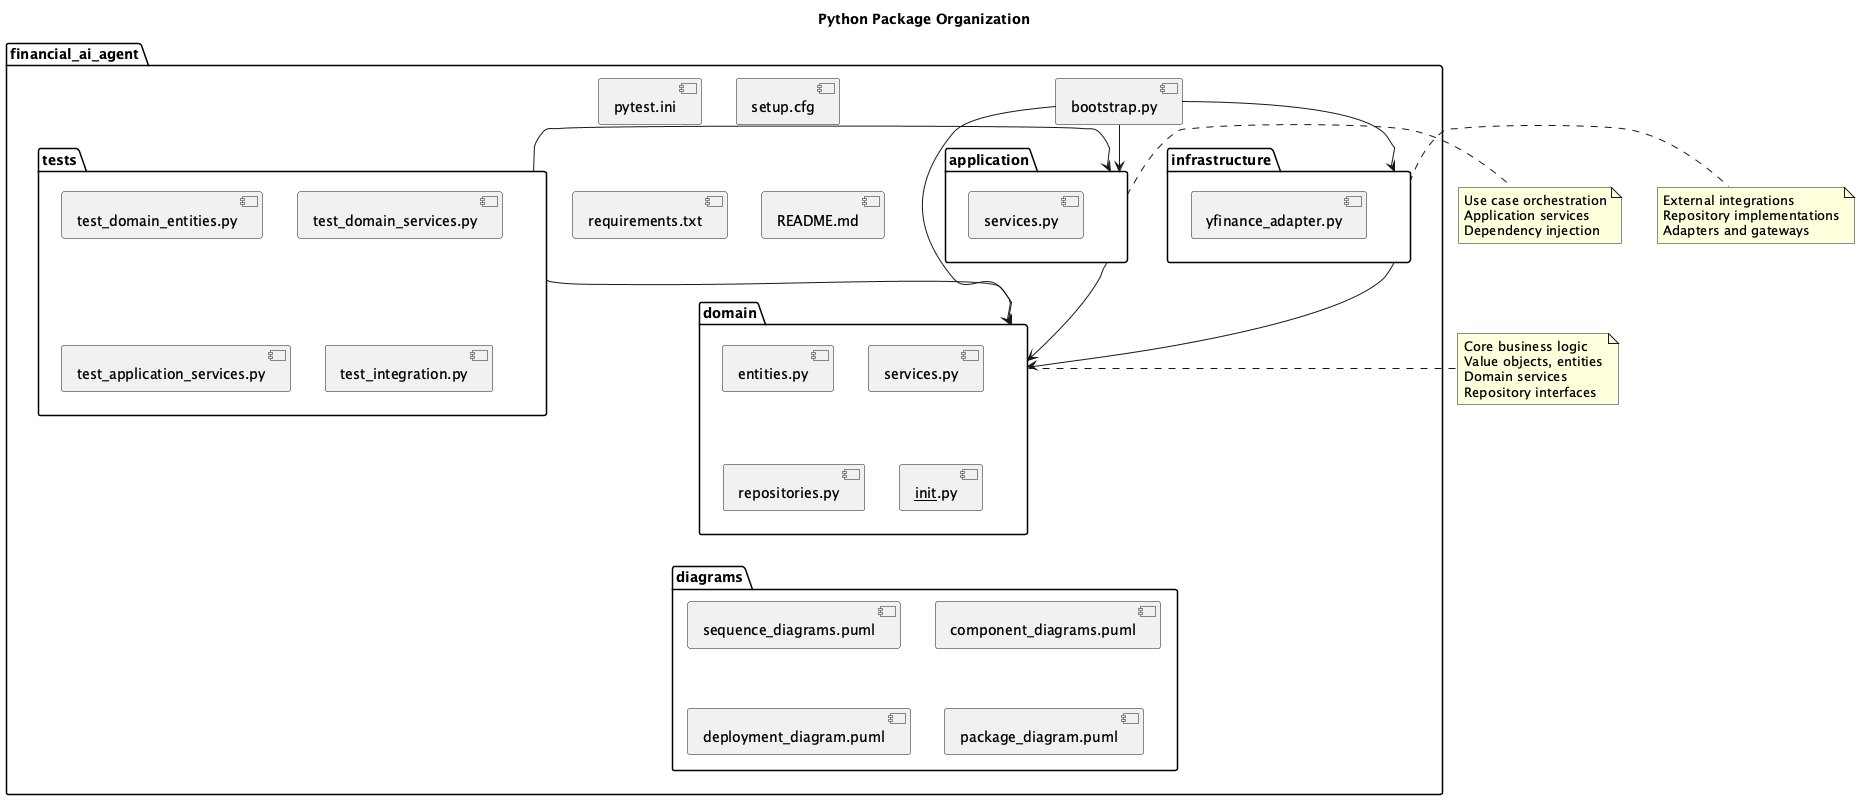

The diagram above was rendered by PlantUML. Its source (embedded in the PNG):
@startuml Package Structure

title Python Package Organization

package financial_ai_agent {
    package domain {
        [entities.py] as Entities
        [services.py] as DomainServices
        [repositories.py] as Repositories
        [__init__.py]
    }

    package application {
        [services.py] as AppServices
        [__init__.py]
    }

    package infrastructure {
        [yfinance_adapter.py] as YFinanceAdapter
        [__init__.py]
    }

    package tests {
        [test_domain_entities.py]
        [test_domain_services.py]
        [test_application_services.py]
        [test_integration.py]
        [__init__.py]
    }

    package diagrams {
        [sequence_diagrams.puml]
        [component_diagrams.puml]
        [deployment_diagram.puml]
        [package_diagram.puml]
    }

    [bootstrap.py] as Bootstrap
    [pytest.ini] as PytestConfig
    [setup.cfg] as SetupConfig
    [requirements.txt] as Requirements
    [README.md] as Readme
}

' Dependencies
Bootstrap --> domain
Bootstrap --> application
Bootstrap --> infrastructure

application --> domain
infrastructure --> domain

tests --> domain
tests --> application

' Notes
note right of domain
Core business logic
Value objects, entities
Domain services
Repository interfaces
end note

note right of application
Use case orchestration
Application services
Dependency injection
end note

note right of infrastructure
External integrations
Repository implementations
Adapters and gateways
end note

@enduml